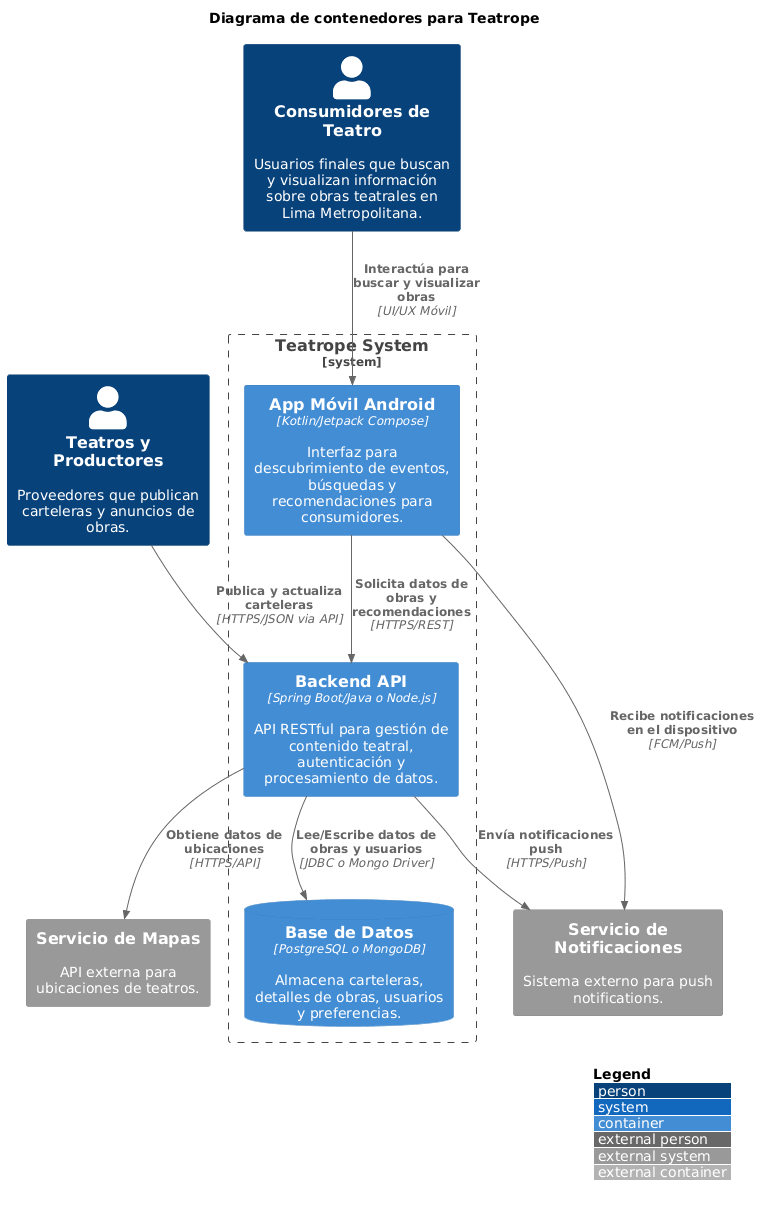

The diagram above was rendered by PlantUML. Its source (embedded in the PNG):
@startuml
!include https://raw.githubusercontent.com/plantuml-stdlib/C4-PlantUML/master/C4_Container.puml

title Diagrama de contenedores para Teatrope

Person(Consumers, "Consumidores de Teatro", "Usuarios finales que buscan y visualizan información sobre obras teatrales en Lima Metropolitana.")
Person(Theaters, "Teatros y Productores", "Proveedores que publican carteleras y anuncios de obras.")
System_Ext(MapsAPI, "Servicio de Mapas", "API externa para ubicaciones de teatros.")
System_Ext(NotificationService, "Servicio de Notificaciones", "Sistema externo para push notifications.")

System_Boundary(TeatropeBoundary, "Teatrope System") {
    Container(MobileApp, "App Móvil Android", "Kotlin/Jetpack Compose", "Interfaz para descubrimiento de eventos, búsquedas y recomendaciones para consumidores.")
    Container(BackendAPI, "Backend API", "Spring Boot/Java o Node.js", "API RESTful para gestión de contenido teatral, autenticación y procesamiento de datos.")
    ContainerDb(Database, "Base de Datos", "PostgreSQL o MongoDB", "Almacena carteleras, detalles de obras, usuarios y preferencias.")
}

' Relaciones
Rel(Consumers, MobileApp, "Interactúa para buscar y visualizar obras", "UI/UX Móvil")
Rel(Theaters, BackendAPI, "Publica y actualiza carteleras", "HTTPS/JSON via API")
Rel(MobileApp, BackendAPI, "Solicita datos de obras y recomendaciones", "HTTPS/REST")
Rel(BackendAPI, Database, "Lee/Escribe datos de obras y usuarios", "JDBC o Mongo Driver")
Rel(BackendAPI, MapsAPI, "Obtiene datos de ubicaciones", "HTTPS/API")
Rel(BackendAPI, NotificationService, "Envía notificaciones push", "HTTPS/Push")
Rel(MobileApp, NotificationService, "Recibe notificaciones en el dispositivo", "FCM/Push")

LAYOUT_WITH_LEGEND()
LAYOUT_TOP_DOWN()
@enduml